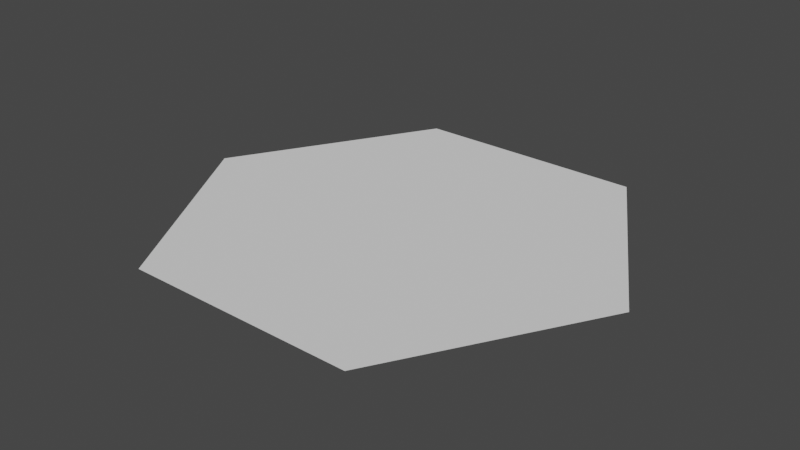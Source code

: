 # Source: BackGround.blend  (saved by Blender 2.90.8; exported with 4.5.12 LTS)
import bpy
from mathutils import Matrix  # noqa: F401  (used for matrix-valued properties, if any)

bpy.ops.wm.read_factory_settings(use_empty=True)
scene = bpy.context.scene
scene.name = 'Scene'

# ---- collections
col_collection = bpy.data.collections.new('Collection'); scene.collection.children.link(col_collection)

# ---- world
world_world = bpy.data.worlds.new('World'); scene.world = world_world
world_world.use_nodes = True; world_world.node_tree.nodes.clear()
_N = world_world.node_tree.nodes; _L = world_world.node_tree.links
n0 = _N.new('ShaderNodeOutputWorld'); n0.name = 'World Output'; n0.location = (300, 300)
n1 = _N.new('ShaderNodeBackground'); n1.name = 'Background'; n1.location = (10, 300)
n1.inputs[0].default_value = (0.05088, 0.05088, 0.05088, 1.0)
_L.new(n1.outputs[0], n0.inputs[0])
n0.is_active_output = True
world_world.color = (0.05088, 0.05088, 0.05088)
world_world.use_sun_shadow = False
world_world.sun_shadow_jitter_overblur = 0.0

# ---- meshes
me_circle = bpy.data.meshes.new('Circle')
me_circle.from_pydata([(0.0, 1.0, 0.0), (-0.866, 0.5, 0.0), (-0.866, -0.5, 0.0), (8.742e-08, -1.0, 0.0), (0.866, -0.5, 0.0), (0.866, 0.5, 0.0)], [], [(5, 0, 1), (5, 1, 2), (4, 5, 2), (3, 4, 2)])
_uv = me_circle.uv_layers.new(name='UVMap')
_uv.uv.foreach_set('vector', [0.433, 9.304e-05, 0.866, 0.25, 0.866, 0.75, 0.433, 9.304e-05, 0.866, 0.75, 0.433, 0.9999, 9.304e-05, 0.25, 0.433, 9.304e-05, 0.433, 0.9999, 9.31e-05, 0.75, 9.304e-05, 0.25, 0.433, 0.9999])
me_circle.use_remesh_fix_poles = True
me_circle.use_remesh_preserve_attributes = False
me_circle.use_mirror_vertex_groups = False
me_circle.update()

# ---- objects
ob_circle = bpy.data.objects.new('Circle', me_circle)

# ---- transforms, parenting, visibility, modifiers, constraints
ob_circle.location = (0.0, 0.0, 0.0)
ob_circle.rotation_euler = (0.0, 0.0, 1.571)
ob_circle.lineart.crease_threshold = 0.0

# ---- collection membership
col_collection.objects.link(ob_circle)

# ---- scene / render settings (as saved in the file)
scene.frame_start = 1; scene.frame_end = 250; scene.frame_set(1)
scene.render.engine = 'BLENDER_EEVEE_NEXT'
scene.cycles.use_denoising = False
scene.cycles.samples = 128
scene.cycles.sampling_pattern = 'TABULATED_SOBOL'
scene.cycles.use_adaptive_sampling = False
scene.cycles.use_light_tree = False
scene.view_settings.view_transform = 'Filmic'
bpy.context.view_layer.update()

# ---- added for rendering (the .blend has no active camera and no usable light): camera, sun
cam_auto = bpy.data.cameras.new('AutoCamera')
cam_auto.lens = 50.0
cam_auto.sensor_width = 36.0
cam_auto.clip_end = 1000.0
ob_auto_camera = bpy.data.objects.new('AutoCamera', cam_auto)
scene.collection.objects.link(ob_auto_camera)
ob_auto_camera.location = (2.44791, -2.9375, 1.95833)
ob_auto_camera.rotation_euler = (1.09748, -7.21219e-08, 0.694738)
scene.camera = ob_auto_camera
light_auto_sun = bpy.data.lights.new('AutoSun', 'SUN')
light_auto_sun.energy = 3.0
light_auto_sun.angle = 0.0523599
ob_auto_sun = bpy.data.objects.new('AutoSun', light_auto_sun)
scene.collection.objects.link(ob_auto_sun)
ob_auto_sun.rotation_euler = (0.872665, 0.174533, 0.523599)
bpy.context.view_layer.update()
